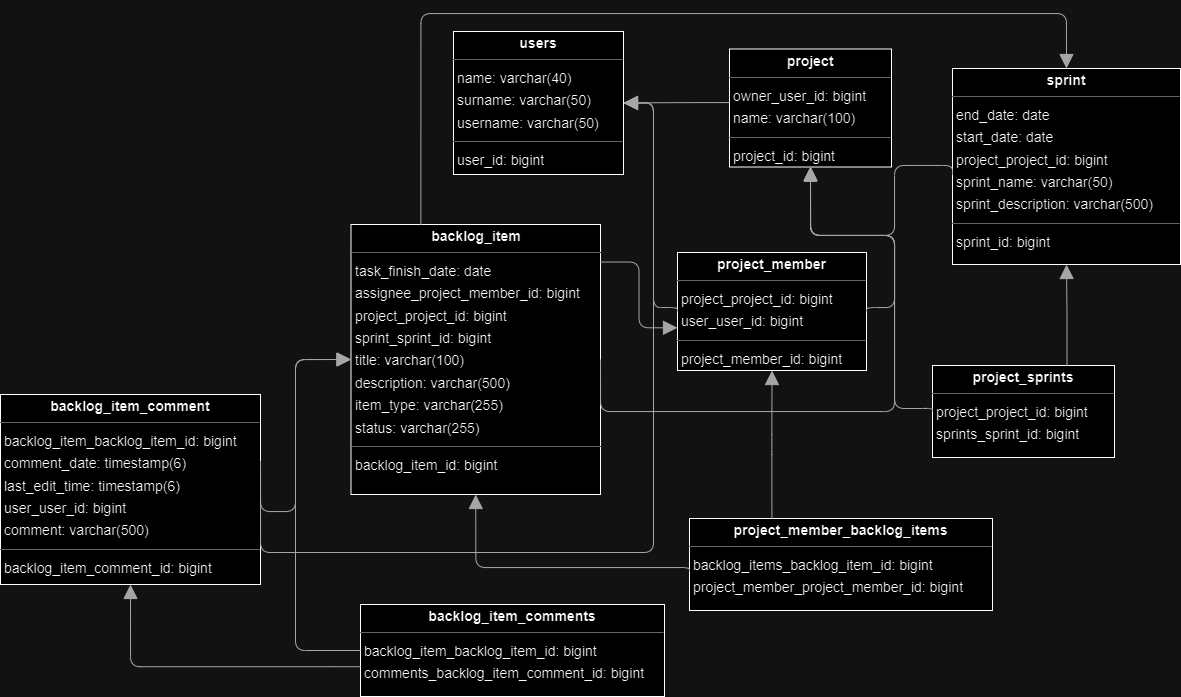

The diagram above was exported from draw.io. Its source (the exported page's mxGraphModel, read from the mxfile embedded in the PNG):
<mxGraphModel dx="2087" dy="1278" grid="1" gridSize="10" guides="1" tooltips="1" connect="1" arrows="1" fold="1" page="0" pageScale="1" pageWidth="850" pageHeight="1100" background="none" math="0" shadow="0">
  <root>
    <mxCell id="0" />
    <mxCell id="1" parent="0" />
    <mxCell id="node1" value="&lt;p style=&quot;margin:0px;margin-top:4px;text-align:center;&quot;&gt;&lt;b&gt;backlog_item&lt;/b&gt;&lt;/p&gt;&lt;hr size=&quot;1&quot;/&gt;&lt;p style=&quot;margin:0 0 0 4px;line-height:1.6;&quot;&gt; task_finish_date: date&lt;br/&gt; assignee_project_member_id: bigint&lt;br/&gt; project_project_id: bigint&lt;br/&gt; sprint_sprint_id: bigint&lt;br/&gt; title: varchar(100)&lt;br/&gt; description: varchar(500)&lt;br/&gt; item_type: varchar(255)&lt;br/&gt; status: varchar(255)&lt;/p&gt;&lt;hr size=&quot;1&quot;/&gt;&lt;p style=&quot;margin:0 0 0 4px;line-height:1.6;&quot;&gt; backlog_item_id: bigint&lt;/p&gt;" style="verticalAlign=top;align=left;overflow=fill;fontSize=14;fontFamily=Helvetica;html=1;rounded=0;shadow=0;comic=0;labelBackgroundColor=none;strokeWidth=1;" parent="1" vertex="1">
      <mxGeometry x="190.5" y="70" width="249.5" height="270" as="geometry" />
    </mxCell>
    <mxCell id="node0" value="&lt;p style=&quot;margin:0px;margin-top:4px;text-align:center;&quot;&gt;&lt;b&gt;backlog_item_comment&lt;/b&gt;&lt;/p&gt;&lt;hr size=&quot;1&quot;/&gt;&lt;p style=&quot;margin:0 0 0 4px;line-height:1.6;&quot;&gt; backlog_item_backlog_item_id: bigint&lt;br/&gt; comment_date: timestamp(6)&lt;br/&gt; last_edit_time: timestamp(6)&lt;br/&gt; user_user_id: bigint&lt;br/&gt; comment: varchar(500)&lt;/p&gt;&lt;hr size=&quot;1&quot;/&gt;&lt;p style=&quot;margin:0 0 0 4px;line-height:1.6;&quot;&gt; backlog_item_comment_id: bigint&lt;/p&gt;" style="verticalAlign=top;align=left;overflow=fill;fontSize=14;fontFamily=Helvetica;html=1;rounded=0;shadow=0;comic=0;labelBackgroundColor=none;strokeWidth=1;" parent="1" vertex="1">
      <mxGeometry x="-160" y="240" width="260" height="190" as="geometry" />
    </mxCell>
    <mxCell id="node7" value="&lt;p style=&quot;margin:0px;margin-top:4px;text-align:center;&quot;&gt;&lt;b&gt;backlog_item_comments&lt;/b&gt;&lt;/p&gt;&lt;hr size=&quot;1&quot;/&gt;&lt;p style=&quot;margin:0 0 0 4px;line-height:1.6;&quot;&gt; backlog_item_backlog_item_id: bigint&lt;br/&gt; comments_backlog_item_comment_id: bigint&lt;/p&gt;" style="verticalAlign=top;align=left;overflow=fill;fontSize=14;fontFamily=Helvetica;html=1;rounded=0;shadow=0;comic=0;labelBackgroundColor=none;strokeWidth=1;" parent="1" vertex="1">
      <mxGeometry x="200" y="450" width="304" height="92" as="geometry" />
    </mxCell>
    <mxCell id="node6" value="&lt;p style=&quot;margin:0px;margin-top:4px;text-align:center;&quot;&gt;&lt;b&gt;project&lt;/b&gt;&lt;/p&gt;&lt;hr size=&quot;1&quot;/&gt;&lt;p style=&quot;margin:0 0 0 4px;line-height:1.6;&quot;&gt; owner_user_id: bigint&lt;br/&gt; name: varchar(100)&lt;/p&gt;&lt;hr size=&quot;1&quot;/&gt;&lt;p style=&quot;margin:0 0 0 4px;line-height:1.6;&quot;&gt; project_id: bigint&lt;/p&gt;" style="verticalAlign=top;align=left;overflow=fill;fontSize=14;fontFamily=Helvetica;html=1;rounded=0;shadow=0;comic=0;labelBackgroundColor=none;strokeWidth=1;" parent="1" vertex="1">
      <mxGeometry x="569" y="-105.5" width="162" height="118" as="geometry" />
    </mxCell>
    <mxCell id="node2" value="&lt;p style=&quot;margin:0px;margin-top:4px;text-align:center;&quot;&gt;&lt;b&gt;project_member&lt;/b&gt;&lt;/p&gt;&lt;hr size=&quot;1&quot;/&gt;&lt;p style=&quot;margin:0 0 0 4px;line-height:1.6;&quot;&gt; project_project_id: bigint&lt;br/&gt; user_user_id: bigint&lt;/p&gt;&lt;hr size=&quot;1&quot;/&gt;&lt;p style=&quot;margin:0 0 0 4px;line-height:1.6;&quot;&gt; project_member_id: bigint&lt;/p&gt;" style="verticalAlign=top;align=left;overflow=fill;fontSize=14;fontFamily=Helvetica;html=1;rounded=0;shadow=0;comic=0;labelBackgroundColor=none;strokeWidth=1;" parent="1" vertex="1">
      <mxGeometry x="517" y="98" width="189" height="118" as="geometry" />
    </mxCell>
    <mxCell id="node3" value="&lt;p style=&quot;margin:0px;margin-top:4px;text-align:center;&quot;&gt;&lt;b&gt;project_member_backlog_items&lt;/b&gt;&lt;/p&gt;&lt;hr size=&quot;1&quot;/&gt;&lt;p style=&quot;margin:0 0 0 4px;line-height:1.6;&quot;&gt; backlog_items_backlog_item_id: bigint&lt;br/&gt; project_member_project_member_id: bigint&lt;/p&gt;" style="verticalAlign=top;align=left;overflow=fill;fontSize=14;fontFamily=Helvetica;html=1;rounded=0;shadow=0;comic=0;labelBackgroundColor=none;strokeWidth=1;" parent="1" vertex="1">
      <mxGeometry x="529" y="364" width="303" height="92" as="geometry" />
    </mxCell>
    <mxCell id="node5" value="&lt;p style=&quot;margin:0px;margin-top:4px;text-align:center;&quot;&gt;&lt;b&gt;project_sprints&lt;/b&gt;&lt;/p&gt;&lt;hr size=&quot;1&quot;/&gt;&lt;p style=&quot;margin:0 0 0 4px;line-height:1.6;&quot;&gt; project_project_id: bigint&lt;br/&gt; sprints_sprint_id: bigint&lt;/p&gt;" style="verticalAlign=top;align=left;overflow=fill;fontSize=14;fontFamily=Helvetica;html=1;rounded=0;shadow=0;comic=0;labelBackgroundColor=none;strokeWidth=1;" parent="1" vertex="1">
      <mxGeometry x="772" y="211" width="182" height="92" as="geometry" />
    </mxCell>
    <mxCell id="node8" value="&lt;p style=&quot;margin:0px;margin-top:4px;text-align:center;&quot;&gt;&lt;b&gt;sprint&lt;/b&gt;&lt;/p&gt;&lt;hr size=&quot;1&quot;/&gt;&lt;p style=&quot;margin:0 0 0 4px;line-height:1.6;&quot;&gt; end_date: date&lt;br/&gt; start_date: date&lt;br/&gt; project_project_id: bigint&lt;br/&gt; sprint_name: varchar(50)&lt;br/&gt; sprint_description: varchar(500)&lt;/p&gt;&lt;hr size=&quot;1&quot;/&gt;&lt;p style=&quot;margin:0 0 0 4px;line-height:1.6;&quot;&gt; sprint_id: bigint&lt;/p&gt;" style="verticalAlign=top;align=left;overflow=fill;fontSize=14;fontFamily=Helvetica;html=1;rounded=0;shadow=0;comic=0;labelBackgroundColor=none;strokeWidth=1;" parent="1" vertex="1">
      <mxGeometry x="792" y="-86" width="228" height="196" as="geometry" />
    </mxCell>
    <mxCell id="node4" value="&lt;p style=&quot;margin:0px;margin-top:4px;text-align:center;&quot;&gt;&lt;b&gt;users&lt;/b&gt;&lt;/p&gt;&lt;hr size=&quot;1&quot;/&gt;&lt;p style=&quot;margin:0 0 0 4px;line-height:1.6;&quot;&gt; name: varchar(40)&lt;br/&gt; surname: varchar(50)&lt;br/&gt; username: varchar(50)&lt;/p&gt;&lt;hr size=&quot;1&quot;/&gt;&lt;p style=&quot;margin:0 0 0 4px;line-height:1.6;&quot;&gt; user_id: bigint&lt;/p&gt;" style="verticalAlign=top;align=left;overflow=fill;fontSize=14;fontFamily=Helvetica;html=1;rounded=0;shadow=0;comic=0;labelBackgroundColor=none;strokeWidth=1;" parent="1" vertex="1">
      <mxGeometry x="293" y="-123" width="170" height="143" as="geometry" />
    </mxCell>
    <mxCell id="edge8" value="" style="html=1;rounded=1;edgeStyle=orthogonalEdgeStyle;dashed=0;startArrow=none;endArrow=block;endSize=12;strokeColor=#595959;exitX=1.000;exitY=0.500;exitDx=0;exitDy=0;entryX=0.500;entryY=1.000;entryDx=0;entryDy=0;" parent="1" source="node1" target="node6" edge="1">
      <mxGeometry width="50" height="50" relative="1" as="geometry">
        <Array as="points">
          <mxPoint x="734" y="257" />
          <mxPoint x="734" y="81" />
          <mxPoint x="650" y="81" />
        </Array>
      </mxGeometry>
    </mxCell>
    <mxCell id="edge14" value="" style="html=1;rounded=1;edgeStyle=orthogonalEdgeStyle;dashed=0;startArrow=none;endArrow=block;endSize=12;strokeColor=#595959;exitX=1.000;exitY=0.139;exitDx=0;exitDy=0;entryX=0.000;entryY=0.638;entryDx=0;entryDy=0;" parent="1" source="node1" target="node2" edge="1">
      <mxGeometry width="50" height="50" relative="1" as="geometry">
        <Array as="points" />
      </mxGeometry>
    </mxCell>
    <mxCell id="edge12" value="" style="html=1;rounded=1;edgeStyle=orthogonalEdgeStyle;dashed=0;startArrow=none;endArrow=block;endSize=12;strokeColor=#595959;exitX=0.280;exitY=0.000;exitDx=0;exitDy=0;entryX=0.500;entryY=0.000;entryDx=0;entryDy=0;" parent="1" source="node1" target="node8" edge="1">
      <mxGeometry width="50" height="50" relative="1" as="geometry">
        <Array as="points">
          <mxPoint x="260" y="-141" />
          <mxPoint x="906" y="-141" />
        </Array>
      </mxGeometry>
    </mxCell>
    <mxCell id="edge11" value="" style="html=1;rounded=1;edgeStyle=orthogonalEdgeStyle;dashed=0;startArrow=none;endArrow=block;endSize=12;strokeColor=#595959;exitX=1.000;exitY=0.349;exitDx=0;exitDy=0;entryX=0.000;entryY=0.500;entryDx=0;entryDy=0;" parent="1" source="node0" target="node1" edge="1">
      <mxGeometry width="50" height="50" relative="1" as="geometry">
        <Array as="points">
          <mxPoint x="100" y="357" />
          <mxPoint x="135" y="357" />
          <mxPoint x="135" y="205" />
        </Array>
      </mxGeometry>
    </mxCell>
    <mxCell id="edge13" value="" style="html=1;rounded=1;edgeStyle=orthogonalEdgeStyle;dashed=0;startArrow=none;endArrow=block;endSize=12;strokeColor=#595959;exitX=1.000;exitY=0.578;exitDx=0;exitDy=0;entryX=1.000;entryY=0.500;entryDx=0;entryDy=0;" parent="1" source="node0" target="node4" edge="1">
      <mxGeometry width="50" height="50" relative="1" as="geometry">
        <Array as="points">
          <mxPoint x="100" y="398" />
          <mxPoint x="493" y="398" />
          <mxPoint x="493" y="-51" />
        </Array>
      </mxGeometry>
    </mxCell>
    <mxCell id="edge1" value="" style="html=1;rounded=1;edgeStyle=orthogonalEdgeStyle;dashed=0;startArrow=none;endArrow=block;endSize=12;strokeColor=#595959;exitX=0.000;exitY=0.500;exitDx=0;exitDy=0;entryX=0.000;entryY=0.500;entryDx=0;entryDy=0;" parent="1" source="node7" target="node1" edge="1">
      <mxGeometry width="50" height="50" relative="1" as="geometry">
        <Array as="points">
          <mxPoint x="135" y="496" />
          <mxPoint x="135" y="205" />
        </Array>
      </mxGeometry>
    </mxCell>
    <mxCell id="edge3" value="" style="html=1;rounded=1;edgeStyle=orthogonalEdgeStyle;dashed=0;startArrow=none;endArrow=block;endSize=12;strokeColor=#595959;exitX=0.000;exitY=0.676;exitDx=0;exitDy=0;entryX=0.500;entryY=1.000;entryDx=0;entryDy=0;" parent="1" source="node7" target="node0" edge="1">
      <mxGeometry width="50" height="50" relative="1" as="geometry">
        <Array as="points">
          <mxPoint x="-30" y="512" />
        </Array>
      </mxGeometry>
    </mxCell>
    <mxCell id="edge2" value="" style="html=1;rounded=1;edgeStyle=orthogonalEdgeStyle;dashed=0;startArrow=none;endArrow=block;endSize=12;strokeColor=#595959;exitX=0.000;exitY=0.454;exitDx=0;exitDy=0;entryX=1;entryY=0.5;entryDx=0;entryDy=0;" parent="1" source="node6" target="node4" edge="1">
      <mxGeometry width="50" height="50" relative="1" as="geometry">
        <Array as="points" />
        <mxPoint x="516" y="-90" as="targetPoint" />
      </mxGeometry>
    </mxCell>
    <mxCell id="edge9" value="" style="html=1;rounded=1;edgeStyle=orthogonalEdgeStyle;dashed=0;startArrow=none;endArrow=block;endSize=12;strokeColor=#595959;exitX=1.000;exitY=0.500;exitDx=0;exitDy=0;entryX=0.500;entryY=1.000;entryDx=0;entryDy=0;" parent="1" source="node2" target="node6" edge="1">
      <mxGeometry width="50" height="50" relative="1" as="geometry">
        <Array as="points">
          <mxPoint x="734" y="153" />
          <mxPoint x="734" y="81" />
          <mxPoint x="650" y="81" />
        </Array>
      </mxGeometry>
    </mxCell>
    <mxCell id="edge4" value="" style="html=1;rounded=1;edgeStyle=orthogonalEdgeStyle;dashed=0;startArrow=none;endArrow=block;endSize=12;strokeColor=#595959;exitX=0.000;exitY=0.500;exitDx=0;exitDy=0;entryX=1.000;entryY=0.500;entryDx=0;entryDy=0;" parent="1" source="node2" target="node4" edge="1">
      <mxGeometry width="50" height="50" relative="1" as="geometry">
        <Array as="points">
          <mxPoint x="517" y="153" />
          <mxPoint x="493" y="153" />
          <mxPoint x="493" y="-51" />
        </Array>
      </mxGeometry>
    </mxCell>
    <mxCell id="edge10" value="" style="html=1;rounded=1;edgeStyle=orthogonalEdgeStyle;dashed=0;startArrow=none;endArrow=block;endSize=12;strokeColor=#595959;exitX=0.000;exitY=0.578;exitDx=0;exitDy=0;entryX=0.500;entryY=1.000;entryDx=0;entryDy=0;" parent="1" source="node3" target="node1" edge="1">
      <mxGeometry width="50" height="50" relative="1" as="geometry">
        <Array as="points">
          <mxPoint x="529" y="413" />
          <mxPoint x="316" y="413" />
        </Array>
      </mxGeometry>
    </mxCell>
    <mxCell id="edge0" value="" style="html=1;rounded=1;edgeStyle=orthogonalEdgeStyle;dashed=0;startArrow=none;endArrow=block;endSize=12;strokeColor=#595959;exitX=0.272;exitY=0.000;exitDx=0;exitDy=0;entryX=0.500;entryY=1.000;entryDx=0;entryDy=0;" parent="1" source="node3" target="node2" edge="1">
      <mxGeometry width="50" height="50" relative="1" as="geometry">
        <Array as="points" />
      </mxGeometry>
    </mxCell>
    <mxCell id="edge6" value="" style="html=1;rounded=1;edgeStyle=orthogonalEdgeStyle;dashed=0;startArrow=none;endArrow=block;endSize=12;strokeColor=#595959;exitX=0.000;exitY=0.500;exitDx=0;exitDy=0;entryX=0.500;entryY=1.000;entryDx=0;entryDy=0;" parent="1" source="node5" target="node6" edge="1">
      <mxGeometry width="50" height="50" relative="1" as="geometry">
        <Array as="points">
          <mxPoint x="734" y="254" />
          <mxPoint x="734" y="81" />
          <mxPoint x="650" y="81" />
        </Array>
      </mxGeometry>
    </mxCell>
    <mxCell id="edge5" value="" style="html=1;rounded=1;edgeStyle=orthogonalEdgeStyle;dashed=0;startArrow=none;endArrow=block;endSize=12;strokeColor=#595959;exitX=0.739;exitY=0.000;exitDx=0;exitDy=0;entryX=0.500;entryY=1.000;entryDx=0;entryDy=0;" parent="1" source="node5" target="node8" edge="1">
      <mxGeometry width="50" height="50" relative="1" as="geometry">
        <Array as="points" />
      </mxGeometry>
    </mxCell>
    <mxCell id="edge7" value="" style="html=1;rounded=1;edgeStyle=orthogonalEdgeStyle;dashed=0;startArrow=none;endArrow=block;endSize=12;strokeColor=#595959;exitX=0.000;exitY=0.543;exitDx=0;exitDy=0;entryX=0.500;entryY=1.000;entryDx=0;entryDy=0;" parent="1" source="node8" target="node6" edge="1">
      <mxGeometry width="50" height="50" relative="1" as="geometry">
        <Array as="points">
          <mxPoint x="734" y="11" />
          <mxPoint x="734" y="81" />
          <mxPoint x="650" y="81" />
        </Array>
      </mxGeometry>
    </mxCell>
  </root>
</mxGraphModel>